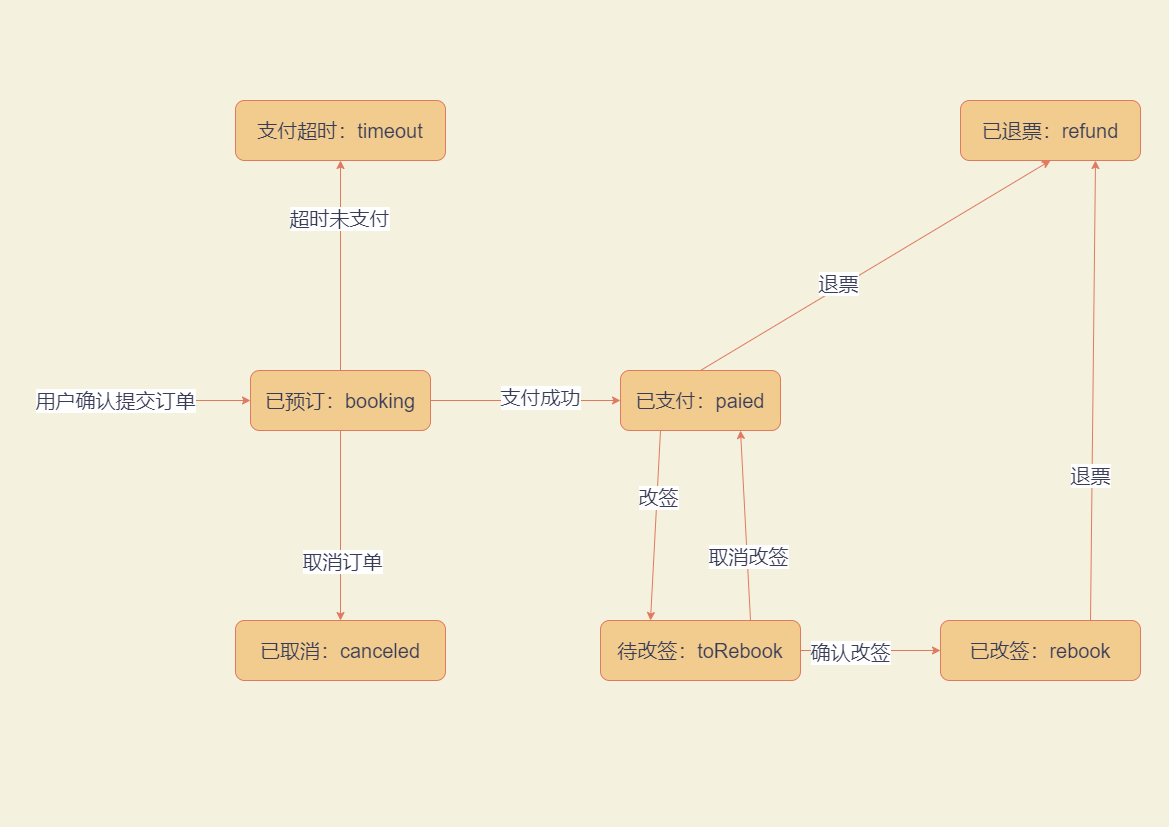

The diagram above was exported from draw.io. Its source (the exported page's mxGraphModel, read from the mxfile embedded in the PNG):
<mxGraphModel dx="1053" dy="897" grid="1" gridSize="10" guides="1" tooltips="1" connect="1" arrows="1" fold="1" page="1" pageScale="1" pageWidth="1169" pageHeight="827" background="#F4F1DE" math="0" shadow="0">
  <root>
    <mxCell id="0" />
    <mxCell id="1" parent="0" />
    <mxCell id="aCFXkjOPUAl3v-jl2JSy-1" value="&lt;font style=&quot;font-size: 20px;&quot;&gt;已预订：booking&lt;/font&gt;" style="rounded=1;whiteSpace=wrap;html=1;fontColor=#393C56;strokeColor=#E07A5F;fillColor=#F2CC8F;" parent="1" vertex="1">
      <mxGeometry x="250" y="370" width="180" height="60" as="geometry" />
    </mxCell>
    <mxCell id="aCFXkjOPUAl3v-jl2JSy-2" value="" style="endArrow=classic;html=1;rounded=0;fontSize=20;fontColor=#393C56;strokeColor=#E07A5F;fillColor=#F2CC8F;entryX=0;entryY=0.5;entryDx=0;entryDy=0;" parent="1" target="aCFXkjOPUAl3v-jl2JSy-1" edge="1">
      <mxGeometry width="50" height="50" relative="1" as="geometry">
        <mxPoint x="40" y="400" as="sourcePoint" />
        <mxPoint x="170" y="390" as="targetPoint" />
      </mxGeometry>
    </mxCell>
    <mxCell id="aCFXkjOPUAl3v-jl2JSy-3" value="用户确认提交订单" style="edgeLabel;html=1;align=center;verticalAlign=middle;resizable=0;points=[];fontSize=20;fontColor=#393C56;" parent="aCFXkjOPUAl3v-jl2JSy-2" vertex="1" connectable="0">
      <mxGeometry x="-0.2895" y="1" relative="1" as="geometry">
        <mxPoint as="offset" />
      </mxGeometry>
    </mxCell>
    <mxCell id="aCFXkjOPUAl3v-jl2JSy-4" value="已支付：paied" style="rounded=1;whiteSpace=wrap;html=1;fontSize=20;fontColor=#393C56;strokeColor=#E07A5F;fillColor=#F2CC8F;" parent="1" vertex="1">
      <mxGeometry x="620" y="370" width="160" height="60" as="geometry" />
    </mxCell>
    <mxCell id="aCFXkjOPUAl3v-jl2JSy-5" value="" style="endArrow=classic;html=1;rounded=0;fontSize=20;fontColor=#393C56;strokeColor=#E07A5F;fillColor=#F2CC8F;exitX=1;exitY=0.5;exitDx=0;exitDy=0;entryX=0;entryY=0.5;entryDx=0;entryDy=0;" parent="1" source="aCFXkjOPUAl3v-jl2JSy-1" target="aCFXkjOPUAl3v-jl2JSy-4" edge="1">
      <mxGeometry width="50" height="50" relative="1" as="geometry">
        <mxPoint x="510" y="360" as="sourcePoint" />
        <mxPoint x="560" y="310" as="targetPoint" />
      </mxGeometry>
    </mxCell>
    <mxCell id="aCFXkjOPUAl3v-jl2JSy-6" value="支付成功" style="edgeLabel;html=1;align=center;verticalAlign=middle;resizable=0;points=[];fontSize=20;fontColor=#393C56;" parent="aCFXkjOPUAl3v-jl2JSy-5" vertex="1" connectable="0">
      <mxGeometry x="0.1499" y="4" relative="1" as="geometry">
        <mxPoint x="1" as="offset" />
      </mxGeometry>
    </mxCell>
    <mxCell id="aCFXkjOPUAl3v-jl2JSy-7" value="已取消：canceled" style="rounded=1;whiteSpace=wrap;html=1;fontSize=20;fontColor=#393C56;strokeColor=#E07A5F;fillColor=#F2CC8F;" parent="1" vertex="1">
      <mxGeometry x="235" y="620" width="210" height="60" as="geometry" />
    </mxCell>
    <mxCell id="aCFXkjOPUAl3v-jl2JSy-8" value="" style="endArrow=classic;html=1;rounded=0;fontSize=20;fontColor=#393C56;strokeColor=#E07A5F;fillColor=#F2CC8F;exitX=0.5;exitY=1;exitDx=0;exitDy=0;entryX=0.5;entryY=0;entryDx=0;entryDy=0;" parent="1" source="aCFXkjOPUAl3v-jl2JSy-1" target="aCFXkjOPUAl3v-jl2JSy-7" edge="1">
      <mxGeometry width="50" height="50" relative="1" as="geometry">
        <mxPoint x="320" y="550" as="sourcePoint" />
        <mxPoint x="370" y="500" as="targetPoint" />
      </mxGeometry>
    </mxCell>
    <mxCell id="aCFXkjOPUAl3v-jl2JSy-9" value="取消订单" style="edgeLabel;html=1;align=center;verticalAlign=middle;resizable=0;points=[];fontSize=20;fontColor=#393C56;" parent="aCFXkjOPUAl3v-jl2JSy-8" vertex="1" connectable="0">
      <mxGeometry x="0.3764" y="1" relative="1" as="geometry">
        <mxPoint y="-1" as="offset" />
      </mxGeometry>
    </mxCell>
    <mxCell id="aCFXkjOPUAl3v-jl2JSy-10" value="支付超时：timeout" style="rounded=1;whiteSpace=wrap;html=1;fontSize=20;fontColor=#393C56;strokeColor=#E07A5F;fillColor=#F2CC8F;" parent="1" vertex="1">
      <mxGeometry x="235" y="100" width="210" height="60" as="geometry" />
    </mxCell>
    <mxCell id="aCFXkjOPUAl3v-jl2JSy-11" value="" style="endArrow=classic;html=1;rounded=0;fontSize=20;fontColor=#393C56;strokeColor=#E07A5F;fillColor=#F2CC8F;exitX=0.5;exitY=0;exitDx=0;exitDy=0;entryX=0.5;entryY=1;entryDx=0;entryDy=0;" parent="1" source="aCFXkjOPUAl3v-jl2JSy-1" target="aCFXkjOPUAl3v-jl2JSy-10" edge="1">
      <mxGeometry width="50" height="50" relative="1" as="geometry">
        <mxPoint x="300" y="310" as="sourcePoint" />
        <mxPoint x="350" y="260" as="targetPoint" />
      </mxGeometry>
    </mxCell>
    <mxCell id="aCFXkjOPUAl3v-jl2JSy-12" value="超时未支付" style="edgeLabel;html=1;align=center;verticalAlign=middle;resizable=0;points=[];fontSize=20;fontColor=#393C56;" parent="aCFXkjOPUAl3v-jl2JSy-11" vertex="1" connectable="0">
      <mxGeometry x="0.4564" y="2" relative="1" as="geometry">
        <mxPoint as="offset" />
      </mxGeometry>
    </mxCell>
    <mxCell id="aCFXkjOPUAl3v-jl2JSy-13" value="已退票：refund" style="rounded=1;whiteSpace=wrap;html=1;fontSize=20;fontColor=#393C56;strokeColor=#E07A5F;fillColor=#F2CC8F;" parent="1" vertex="1">
      <mxGeometry x="960" y="100" width="180" height="60" as="geometry" />
    </mxCell>
    <mxCell id="aCFXkjOPUAl3v-jl2JSy-14" value="" style="endArrow=classic;html=1;rounded=0;fontSize=20;fontColor=#393C56;strokeColor=#E07A5F;fillColor=#F2CC8F;exitX=0.5;exitY=0;exitDx=0;exitDy=0;entryX=0.5;entryY=1;entryDx=0;entryDy=0;" parent="1" source="aCFXkjOPUAl3v-jl2JSy-4" target="aCFXkjOPUAl3v-jl2JSy-13" edge="1">
      <mxGeometry width="50" height="50" relative="1" as="geometry">
        <mxPoint x="750" y="310" as="sourcePoint" />
        <mxPoint x="800" y="260" as="targetPoint" />
      </mxGeometry>
    </mxCell>
    <mxCell id="aCFXkjOPUAl3v-jl2JSy-15" value="退票" style="edgeLabel;html=1;align=center;verticalAlign=middle;resizable=0;points=[];fontSize=20;fontColor=#393C56;" parent="aCFXkjOPUAl3v-jl2JSy-14" vertex="1" connectable="0">
      <mxGeometry x="-0.2001" y="5" relative="1" as="geometry">
        <mxPoint as="offset" />
      </mxGeometry>
    </mxCell>
    <mxCell id="aCFXkjOPUAl3v-jl2JSy-16" value="已改签：rebook" style="rounded=1;whiteSpace=wrap;html=1;fontSize=20;fontColor=#393C56;strokeColor=#E07A5F;fillColor=#F2CC8F;" parent="1" vertex="1">
      <mxGeometry x="940" y="620" width="200" height="60" as="geometry" />
    </mxCell>
    <mxCell id="aCFXkjOPUAl3v-jl2JSy-17" value="" style="endArrow=classic;html=1;rounded=0;fontSize=20;fontColor=#393C56;strokeColor=#E07A5F;fillColor=#F2CC8F;exitX=0.25;exitY=1;exitDx=0;exitDy=0;entryX=0.25;entryY=0;entryDx=0;entryDy=0;" parent="1" source="aCFXkjOPUAl3v-jl2JSy-4" target="wefCsgpVwX6vtZqN3_mo-2" edge="1">
      <mxGeometry width="50" height="50" relative="1" as="geometry">
        <mxPoint x="770" y="570" as="sourcePoint" />
        <mxPoint x="820" y="520" as="targetPoint" />
      </mxGeometry>
    </mxCell>
    <mxCell id="aCFXkjOPUAl3v-jl2JSy-18" value="改签" style="edgeLabel;html=1;align=center;verticalAlign=middle;resizable=0;points=[];fontSize=20;fontColor=#393C56;" parent="aCFXkjOPUAl3v-jl2JSy-17" vertex="1" connectable="0">
      <mxGeometry x="-0.3126" relative="1" as="geometry">
        <mxPoint x="1" y="1" as="offset" />
      </mxGeometry>
    </mxCell>
    <mxCell id="aCFXkjOPUAl3v-jl2JSy-19" value="" style="endArrow=classic;html=1;rounded=0;fontSize=20;fontColor=#393C56;strokeColor=#E07A5F;fillColor=#F2CC8F;exitX=0.75;exitY=0;exitDx=0;exitDy=0;entryX=0.75;entryY=1;entryDx=0;entryDy=0;" parent="1" source="aCFXkjOPUAl3v-jl2JSy-16" target="aCFXkjOPUAl3v-jl2JSy-13" edge="1">
      <mxGeometry width="50" height="50" relative="1" as="geometry">
        <mxPoint x="940" y="390" as="sourcePoint" />
        <mxPoint x="990" y="340" as="targetPoint" />
      </mxGeometry>
    </mxCell>
    <mxCell id="aCFXkjOPUAl3v-jl2JSy-20" value="退票" style="edgeLabel;html=1;align=center;verticalAlign=middle;resizable=0;points=[];fontSize=20;fontColor=#393C56;" parent="aCFXkjOPUAl3v-jl2JSy-19" vertex="1" connectable="0">
      <mxGeometry x="-0.3639" y="2" relative="1" as="geometry">
        <mxPoint as="offset" />
      </mxGeometry>
    </mxCell>
    <mxCell id="wefCsgpVwX6vtZqN3_mo-2" value="待改签：toRebook" style="rounded=1;whiteSpace=wrap;html=1;fontSize=20;fontColor=#393C56;strokeColor=#E07A5F;fillColor=#F2CC8F;" vertex="1" parent="1">
      <mxGeometry x="600" y="620" width="200" height="60" as="geometry" />
    </mxCell>
    <mxCell id="wefCsgpVwX6vtZqN3_mo-7" value="" style="endArrow=classic;html=1;rounded=0;fontSize=20;fontColor=#393C56;strokeColor=#E07A5F;fillColor=#F2CC8F;exitX=1;exitY=0.5;exitDx=0;exitDy=0;entryX=0;entryY=0.5;entryDx=0;entryDy=0;" edge="1" parent="1" source="wefCsgpVwX6vtZqN3_mo-2" target="aCFXkjOPUAl3v-jl2JSy-16">
      <mxGeometry width="50" height="50" relative="1" as="geometry">
        <mxPoint x="710" y="440" as="sourcePoint" />
        <mxPoint x="710" y="630" as="targetPoint" />
      </mxGeometry>
    </mxCell>
    <mxCell id="wefCsgpVwX6vtZqN3_mo-8" value="确认改签" style="edgeLabel;html=1;align=center;verticalAlign=middle;resizable=0;points=[];fontSize=20;fontColor=#393C56;" vertex="1" connectable="0" parent="wefCsgpVwX6vtZqN3_mo-7">
      <mxGeometry x="-0.3126" relative="1" as="geometry">
        <mxPoint x="1" y="1" as="offset" />
      </mxGeometry>
    </mxCell>
    <mxCell id="wefCsgpVwX6vtZqN3_mo-11" value="" style="endArrow=classic;html=1;rounded=0;fontSize=20;fontColor=#393C56;strokeColor=#E07A5F;fillColor=#F2CC8F;exitX=0.75;exitY=0;exitDx=0;exitDy=0;entryX=0.75;entryY=1;entryDx=0;entryDy=0;" edge="1" parent="1" source="wefCsgpVwX6vtZqN3_mo-2" target="aCFXkjOPUAl3v-jl2JSy-4">
      <mxGeometry width="50" height="50" relative="1" as="geometry">
        <mxPoint x="860" y="430" as="sourcePoint" />
        <mxPoint x="860" y="620" as="targetPoint" />
      </mxGeometry>
    </mxCell>
    <mxCell id="wefCsgpVwX6vtZqN3_mo-12" value="取消改签" style="edgeLabel;html=1;align=center;verticalAlign=middle;resizable=0;points=[];fontSize=20;fontColor=#393C56;" vertex="1" connectable="0" parent="wefCsgpVwX6vtZqN3_mo-11">
      <mxGeometry x="-0.3126" relative="1" as="geometry">
        <mxPoint x="1" y="1" as="offset" />
      </mxGeometry>
    </mxCell>
  </root>
</mxGraphModel>